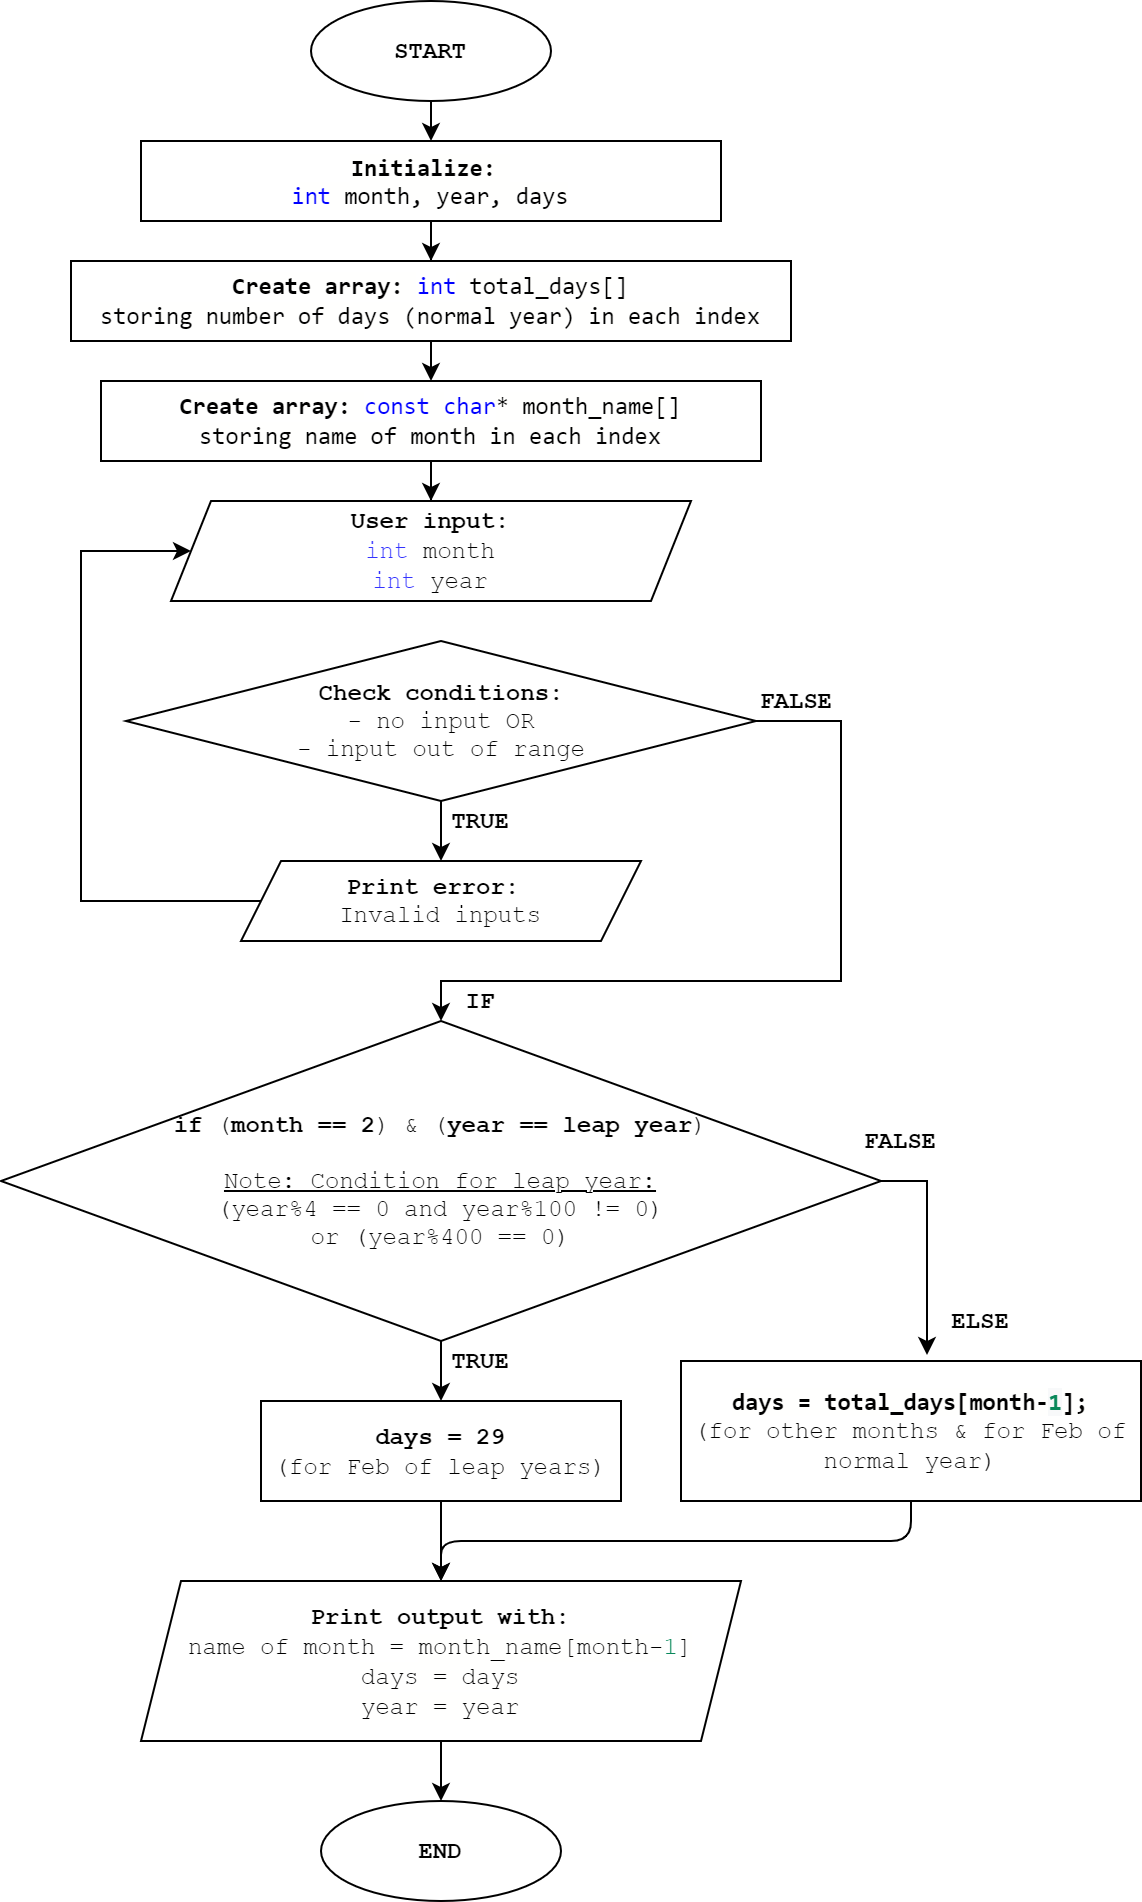

The diagram above was exported from draw.io. Its source (the exported page's mxGraphModel, read from the mxfile embedded in the PNG):
<mxGraphModel dx="767" dy="360" grid="1" gridSize="10" guides="1" tooltips="1" connect="1" arrows="1" fold="1" page="1" pageScale="1" pageWidth="850" pageHeight="1100" background="#FFFFFF" math="0" shadow="0">
  <root>
    <mxCell id="0" />
    <mxCell id="1" parent="0" />
    <mxCell id="srIhYnsRlwTNWc3Dr2sS-1" value="&lt;b style=&quot;font-size: 12px;&quot;&gt;START&lt;/b&gt;" style="ellipse;whiteSpace=wrap;html=1;fontFamily=Courier New;fontSize=12;" parent="1" vertex="1">
      <mxGeometry x="175" y="80" width="120" height="50" as="geometry" />
    </mxCell>
    <mxCell id="srIhYnsRlwTNWc3Dr2sS-5" value="" style="edgeStyle=orthogonalEdgeStyle;rounded=0;orthogonalLoop=1;jettySize=auto;html=1;exitX=0.5;exitY=1;exitDx=0;exitDy=0;fontSize=12;" parent="1" source="0AhniwBYezRfBRs16YOB-1" target="srIhYnsRlwTNWc3Dr2sS-4" edge="1">
      <mxGeometry relative="1" as="geometry">
        <mxPoint x="240" y="210" as="sourcePoint" />
      </mxGeometry>
    </mxCell>
    <mxCell id="srIhYnsRlwTNWc3Dr2sS-7" value="" style="edgeStyle=orthogonalEdgeStyle;rounded=0;orthogonalLoop=1;jettySize=auto;html=1;fontFamily=Courier New;fontSize=12;exitX=0.5;exitY=1;exitDx=0;exitDy=0;" parent="1" source="srIhYnsRlwTNWc3Dr2sS-35" target="0AhniwBYezRfBRs16YOB-3" edge="1">
      <mxGeometry relative="1" as="geometry">
        <mxPoint x="240" y="360" as="sourcePoint" />
        <mxPoint x="240" y="390" as="targetPoint" />
      </mxGeometry>
    </mxCell>
    <mxCell id="srIhYnsRlwTNWc3Dr2sS-4" value="&lt;font style=&quot;font-size: 12px;&quot;&gt;&lt;span style=&quot;font-family: consolas, &amp;quot;courier new&amp;quot;, monospace; background-color: rgb(255, 255, 254); font-size: 12px;&quot;&gt;&lt;b style=&quot;font-size: 12px;&quot;&gt;Create array:&lt;/b&gt;&amp;nbsp;&lt;/span&gt;&lt;span style=&quot;font-family: consolas, &amp;quot;courier new&amp;quot;, monospace; color: rgb(0, 0, 255); font-size: 12px;&quot;&gt;int&lt;/span&gt;&lt;span style=&quot;background-color: rgb(255, 255, 254); font-family: consolas, &amp;quot;courier new&amp;quot;, monospace; font-size: 12px;&quot;&gt; total_days[]&lt;/span&gt;&lt;span style=&quot;font-family: consolas, &amp;quot;courier new&amp;quot;, monospace; background-color: rgb(255, 255, 254); font-size: 12px;&quot;&gt;&lt;br style=&quot;font-size: 12px;&quot;&gt;&lt;/span&gt;&lt;span style=&quot;background-color: rgb(255, 255, 254); font-family: consolas, &amp;quot;courier new&amp;quot;, monospace; font-size: 12px;&quot;&gt;storing number of days (normal year) in each index&lt;/span&gt;&lt;/font&gt;" style="whiteSpace=wrap;html=1;fontFamily=Courier New;fontSize=12;" parent="1" vertex="1">
      <mxGeometry x="55" y="210" width="360" height="40" as="geometry" />
    </mxCell>
    <mxCell id="srIhYnsRlwTNWc3Dr2sS-9" value="" style="edgeStyle=orthogonalEdgeStyle;rounded=0;orthogonalLoop=1;jettySize=auto;html=1;fontFamily=Courier New;fontSize=12;entryX=0.5;entryY=0;entryDx=0;entryDy=0;exitX=0.5;exitY=1;exitDx=0;exitDy=0;" parent="1" source="srIhYnsRlwTNWc3Dr2sS-39" target="srIhYnsRlwTNWc3Dr2sS-41" edge="1">
      <mxGeometry relative="1" as="geometry">
        <mxPoint x="230" y="560" as="sourcePoint" />
        <mxPoint x="230" y="600" as="targetPoint" />
      </mxGeometry>
    </mxCell>
    <mxCell id="srIhYnsRlwTNWc3Dr2sS-11" value="" style="edgeStyle=orthogonalEdgeStyle;rounded=0;orthogonalLoop=1;jettySize=auto;html=1;fontFamily=Courier New;fontSize=12;entryX=0.5;entryY=0;entryDx=0;entryDy=0;exitX=1;exitY=0.5;exitDx=0;exitDy=0;" parent="1" source="srIhYnsRlwTNWc3Dr2sS-39" target="srIhYnsRlwTNWc3Dr2sS-71" edge="1">
      <mxGeometry relative="1" as="geometry">
        <mxPoint x="290" y="550" as="sourcePoint" />
        <mxPoint x="280" y="710" as="targetPoint" />
        <Array as="points">
          <mxPoint x="440" y="440" />
          <mxPoint x="440" y="570" />
          <mxPoint x="240" y="570" />
          <mxPoint x="240" y="590" />
        </Array>
      </mxGeometry>
    </mxCell>
    <mxCell id="srIhYnsRlwTNWc3Dr2sS-16" style="edgeStyle=orthogonalEdgeStyle;rounded=0;orthogonalLoop=1;jettySize=auto;html=1;fontFamily=Courier New;fontSize=12;exitX=0;exitY=0.5;exitDx=0;exitDy=0;" parent="1" source="srIhYnsRlwTNWc3Dr2sS-41" target="0AhniwBYezRfBRs16YOB-3" edge="1">
      <mxGeometry relative="1" as="geometry">
        <mxPoint x="180" y="530" as="targetPoint" />
        <Array as="points">
          <mxPoint x="60" y="530" />
          <mxPoint x="60" y="355" />
        </Array>
        <mxPoint x="70" y="560" as="sourcePoint" />
      </mxGeometry>
    </mxCell>
    <mxCell id="srIhYnsRlwTNWc3Dr2sS-20" value="" style="edgeStyle=orthogonalEdgeStyle;rounded=0;orthogonalLoop=1;jettySize=auto;html=1;fontFamily=Courier New;fontSize=11;" parent="1" edge="1">
      <mxGeometry relative="1" as="geometry">
        <mxPoint x="230" y="860" as="targetPoint" />
      </mxGeometry>
    </mxCell>
    <mxCell id="srIhYnsRlwTNWc3Dr2sS-26" value="" style="edgeStyle=orthogonalEdgeStyle;rounded=0;orthogonalLoop=1;jettySize=auto;html=1;fontFamily=Courier New;fontSize=12;exitX=1;exitY=0.5;exitDx=0;exitDy=0;" parent="1" source="srIhYnsRlwTNWc3Dr2sS-71" edge="1">
      <mxGeometry relative="1" as="geometry">
        <mxPoint x="295" y="960" as="sourcePoint" />
        <mxPoint x="483" y="757" as="targetPoint" />
        <Array as="points">
          <mxPoint x="483" y="670" />
        </Array>
      </mxGeometry>
    </mxCell>
    <mxCell id="srIhYnsRlwTNWc3Dr2sS-51" value="" style="edgeStyle=orthogonalEdgeStyle;rounded=0;orthogonalLoop=1;jettySize=auto;html=1;fontFamily=Courier New;fontSize=12;exitX=0.5;exitY=1;exitDx=0;exitDy=0;entryX=0.5;entryY=0;entryDx=0;entryDy=0;" parent="1" source="mvOXQI_siJJExzLJfuaD-1" target="mvOXQI_siJJExzLJfuaD-3" edge="1">
      <mxGeometry relative="1" as="geometry">
        <mxPoint x="210" y="1085" as="sourcePoint" />
      </mxGeometry>
    </mxCell>
    <mxCell id="srIhYnsRlwTNWc3Dr2sS-27" value="TRUE" style="text;html=1;strokeColor=none;fillColor=none;align=center;verticalAlign=middle;whiteSpace=wrap;rounded=0;fontFamily=Courier New;fontSize=12;fontStyle=1" parent="1" vertex="1">
      <mxGeometry x="240" y="750" width="40" height="20" as="geometry" />
    </mxCell>
    <mxCell id="srIhYnsRlwTNWc3Dr2sS-29" value="FALSE" style="text;html=1;strokeColor=none;fillColor=none;align=center;verticalAlign=middle;whiteSpace=wrap;rounded=0;fontFamily=Courier New;fontSize=12;fontStyle=1" parent="1" vertex="1">
      <mxGeometry x="450" y="640" width="40" height="20" as="geometry" />
    </mxCell>
    <mxCell id="srIhYnsRlwTNWc3Dr2sS-35" value="&lt;span style=&quot;font-family: consolas, &amp;quot;courier new&amp;quot;, monospace; background-color: rgb(255, 255, 254); font-size: 12px;&quot;&gt;&lt;b style=&quot;font-size: 12px;&quot;&gt;Create array:&lt;/b&gt;&amp;nbsp;&lt;/span&gt;&lt;span style=&quot;font-family: consolas, &amp;quot;courier new&amp;quot;, monospace; color: rgb(0, 0, 255); font-size: 12px;&quot;&gt;const&lt;/span&gt;&lt;span style=&quot;background-color: rgb(255, 255, 254); font-family: consolas, &amp;quot;courier new&amp;quot;, monospace; font-size: 12px;&quot;&gt;&amp;nbsp;&lt;/span&gt;&lt;span style=&quot;font-family: consolas, &amp;quot;courier new&amp;quot;, monospace; color: rgb(0, 0, 255); font-size: 12px;&quot;&gt;char&lt;/span&gt;&lt;span style=&quot;background-color: rgb(255, 255, 254); font-family: consolas, &amp;quot;courier new&amp;quot;, monospace; font-size: 12px;&quot;&gt;* month_name[]&lt;/span&gt;&lt;span style=&quot;font-family: consolas, &amp;quot;courier new&amp;quot;, monospace; background-color: rgb(255, 255, 254); font-size: 12px;&quot;&gt;&lt;br style=&quot;font-size: 12px;&quot;&gt;&lt;/span&gt;&lt;span style=&quot;background-color: rgb(255, 255, 254); font-family: consolas, &amp;quot;courier new&amp;quot;, monospace; font-size: 12px;&quot;&gt;storing name of month in each index&lt;/span&gt;" style="whiteSpace=wrap;html=1;fontFamily=Courier New;fontSize=12;" parent="1" vertex="1">
      <mxGeometry x="70" y="270" width="330" height="40" as="geometry" />
    </mxCell>
    <mxCell id="srIhYnsRlwTNWc3Dr2sS-36" value="" style="edgeStyle=orthogonalEdgeStyle;rounded=0;orthogonalLoop=1;jettySize=auto;html=1;exitX=0.5;exitY=1;exitDx=0;exitDy=0;entryX=0.5;entryY=0;entryDx=0;entryDy=0;fontSize=12;" parent="1" source="srIhYnsRlwTNWc3Dr2sS-4" target="srIhYnsRlwTNWc3Dr2sS-35" edge="1">
      <mxGeometry relative="1" as="geometry">
        <mxPoint x="250" y="280" as="sourcePoint" />
        <mxPoint x="250" y="310" as="targetPoint" />
      </mxGeometry>
    </mxCell>
    <mxCell id="srIhYnsRlwTNWc3Dr2sS-37" value="&lt;b style=&quot;font-size: 12px;&quot;&gt;TRUE&lt;/b&gt;" style="text;html=1;strokeColor=none;fillColor=none;align=center;verticalAlign=middle;whiteSpace=wrap;rounded=0;fontFamily=Courier New;fontSize=12;" parent="1" vertex="1">
      <mxGeometry x="240" y="480" width="40" height="20" as="geometry" />
    </mxCell>
    <mxCell id="srIhYnsRlwTNWc3Dr2sS-38" value="&lt;b style=&quot;font-size: 12px;&quot;&gt;FALSE&lt;/b&gt;" style="text;html=1;strokeColor=none;fillColor=none;align=center;verticalAlign=middle;whiteSpace=wrap;rounded=0;fontFamily=Courier New;fontSize=12;" parent="1" vertex="1">
      <mxGeometry x="397.5" y="420" width="40" height="20" as="geometry" />
    </mxCell>
    <mxCell id="srIhYnsRlwTNWc3Dr2sS-39" value="&lt;b style=&quot;font-size: 12px;&quot;&gt;Check conditions:&lt;/b&gt;&lt;br style=&quot;font-size: 12px;&quot;&gt;- no input OR&lt;br style=&quot;font-size: 12px;&quot;&gt;- input out of range" style="rhombus;whiteSpace=wrap;html=1;fontFamily=Courier New;fontSize=12;" parent="1" vertex="1">
      <mxGeometry x="82.5" y="400" width="315" height="80" as="geometry" />
    </mxCell>
    <mxCell id="srIhYnsRlwTNWc3Dr2sS-41" value="&lt;font face=&quot;courier new&quot; style=&quot;font-size: 12px;&quot;&gt;&lt;b style=&quot;font-size: 12px;&quot;&gt;Print error: &lt;/b&gt;&lt;br style=&quot;font-size: 12px;&quot;&gt;Invalid inputs&lt;/font&gt;" style="shape=parallelogram;perimeter=parallelogramPerimeter;whiteSpace=wrap;html=1;fixedSize=1;fontFamily=Courier New;fontSize=12;" parent="1" vertex="1">
      <mxGeometry x="140" y="510" width="200" height="40" as="geometry" />
    </mxCell>
    <mxCell id="srIhYnsRlwTNWc3Dr2sS-50" value="&lt;b style=&quot;font-size: 12px;&quot;&gt;END&lt;/b&gt;" style="ellipse;whiteSpace=wrap;html=1;fontFamily=Courier New;fontSize=12;" parent="1" vertex="1">
      <mxGeometry x="180" y="980" width="120" height="50" as="geometry" />
    </mxCell>
    <mxCell id="srIhYnsRlwTNWc3Dr2sS-63" value="" style="edgeStyle=orthogonalEdgeStyle;rounded=0;orthogonalLoop=1;jettySize=auto;html=1;fontFamily=Courier New;fontSize=11;entryX=0.5;entryY=0;entryDx=0;entryDy=0;" parent="1" edge="1">
      <mxGeometry relative="1" as="geometry">
        <mxPoint x="630" y="440" as="targetPoint" />
      </mxGeometry>
    </mxCell>
    <mxCell id="srIhYnsRlwTNWc3Dr2sS-75" value="" style="edgeStyle=orthogonalEdgeStyle;rounded=0;orthogonalLoop=1;jettySize=auto;html=1;fontFamily=Courier New;fontSize=11;" parent="1" edge="1">
      <mxGeometry relative="1" as="geometry">
        <mxPoint x="630" y="500" as="sourcePoint" />
      </mxGeometry>
    </mxCell>
    <mxCell id="srIhYnsRlwTNWc3Dr2sS-71" value="&lt;div style=&quot;font-size: 12px&quot;&gt;&lt;b style=&quot;font-size: 12px&quot;&gt;if &lt;/b&gt;(&lt;span style=&quot;font-size: 12px&quot;&gt;&lt;b style=&quot;font-size: 12px&quot;&gt;month == 2&lt;/b&gt;) &amp;amp; (&lt;b style=&quot;font-size: 12px&quot;&gt;year == leap year&lt;/b&gt;)&lt;/span&gt;&lt;/div&gt;&lt;span style=&quot;text-indent: 0px ; display: inline ; float: none ; font-size: 12px&quot;&gt;&lt;div style=&quot;font-size: 12px&quot;&gt;&lt;br style=&quot;font-size: 12px&quot;&gt;&lt;/div&gt;&lt;div style=&quot;font-size: 12px&quot;&gt;&lt;u style=&quot;font-size: 12px&quot;&gt;Note: Condition for leap year:&lt;/u&gt;&lt;/div&gt;&lt;div style=&quot;font-size: 12px&quot;&gt;&lt;span style=&quot;font-size: 12px&quot;&gt;(year%4 == 0 and&amp;nbsp;&lt;/span&gt;&lt;span style=&quot;font-size: 12px&quot;&gt;year%100 != 0)&lt;/span&gt;&lt;/div&gt;&lt;div style=&quot;font-size: 12px&quot;&gt;&lt;span style=&quot;font-size: 12px&quot;&gt;or (year%400 == 0)&lt;/span&gt;&lt;/div&gt;&lt;/span&gt;" style="rhombus;whiteSpace=wrap;html=1;fontFamily=Courier New;fontSize=12;align=center;" parent="1" vertex="1">
      <mxGeometry x="20" y="590" width="440" height="160" as="geometry" />
    </mxCell>
    <mxCell id="0AhniwBYezRfBRs16YOB-1" value="&lt;font face=&quot;consolas, courier new, monospace&quot; style=&quot;font-size: 12px;&quot;&gt;&lt;span style=&quot;font-size: 12px; background-color: rgb(255, 255, 254);&quot;&gt;&lt;b style=&quot;font-size: 12px;&quot;&gt;Initialize: &lt;/b&gt;&lt;br style=&quot;font-size: 12px;&quot;&gt;&lt;font color=&quot;#0000ff&quot; style=&quot;font-size: 12px;&quot;&gt;int &lt;/font&gt;month, year, days&lt;/span&gt;&lt;/font&gt;" style="rounded=0;whiteSpace=wrap;html=1;fontSize=12;" parent="1" vertex="1">
      <mxGeometry x="90" y="150" width="290" height="40" as="geometry" />
    </mxCell>
    <mxCell id="0AhniwBYezRfBRs16YOB-3" value="&lt;p style=&quot;font-size: 12px;&quot;&gt;&lt;font style=&quot;font-size: 12px;&quot; face=&quot;Courier New&quot;&gt;&lt;b style=&quot;font-size: 12px;&quot;&gt;User input:&lt;/b&gt;&lt;br style=&quot;font-size: 12px;&quot;&gt;&lt;/font&gt;&lt;font style=&quot;font-size: 12px;&quot; face=&quot;Courier New&quot;&gt;&lt;font color=&quot;#3333ff&quot; style=&quot;font-size: 12px;&quot;&gt;int &lt;/font&gt;month&lt;br style=&quot;font-size: 12px;&quot;&gt;&lt;/font&gt;&lt;font style=&quot;font-size: 12px;&quot; face=&quot;Courier New&quot;&gt;&lt;font color=&quot;#3333ff&quot; style=&quot;font-size: 12px;&quot;&gt;int &lt;/font&gt;year&lt;/font&gt;&lt;/p&gt;" style="shape=parallelogram;perimeter=parallelogramPerimeter;whiteSpace=wrap;html=1;fixedSize=1;fontSize=12;" parent="1" vertex="1">
      <mxGeometry x="105" y="330" width="260" height="50" as="geometry" />
    </mxCell>
    <mxCell id="mvOXQI_siJJExzLJfuaD-1" value="&lt;font face=&quot;Courier New&quot; style=&quot;font-size: 12px;&quot;&gt;&lt;span style=&quot;text-align: center; text-indent: 0px; display: inline; float: none; font-size: 12px;&quot;&gt;&lt;b style=&quot;font-size: 12px;&quot;&gt;days = 29&lt;/b&gt;&lt;br style=&quot;font-size: 12px;&quot;&gt;&lt;/span&gt;(for Feb of leap years)&lt;br style=&quot;font-size: 12px;&quot;&gt;&lt;/font&gt;" style="rounded=0;whiteSpace=wrap;html=1;fontSize=12;" vertex="1" parent="1">
      <mxGeometry x="150" y="780" width="180" height="50" as="geometry" />
    </mxCell>
    <mxCell id="mvOXQI_siJJExzLJfuaD-2" value="&lt;font style=&quot;font-size: 12px&quot;&gt;&lt;b style=&quot;font-size: 12px&quot;&gt;&lt;span style=&quot;color: rgb(0 , 0 , 0) ; font-style: normal ; letter-spacing: normal ; text-align: center ; text-indent: 0px ; text-transform: none ; word-spacing: 0px ; background-color: rgb(255 , 255 , 254) ; font-family: &amp;#34;consolas&amp;#34; , &amp;#34;courier new&amp;#34; , monospace ; font-size: 12px&quot;&gt;days = total_days[month-&lt;/span&gt;&lt;span style=&quot;font-style: normal ; letter-spacing: normal ; text-align: center ; text-indent: 0px ; text-transform: none ; word-spacing: 0px ; background-color: rgb(248 , 249 , 250) ; font-family: &amp;#34;consolas&amp;#34; , &amp;#34;courier new&amp;#34; , monospace ; color: rgb(9 , 136 , 90) ; font-size: 12px&quot;&gt;1&lt;/span&gt;&lt;span style=&quot;color: rgb(0 , 0 , 0) ; font-style: normal ; letter-spacing: normal ; text-align: center ; text-indent: 0px ; text-transform: none ; word-spacing: 0px ; background-color: rgb(255 , 255 , 254) ; font-family: &amp;#34;consolas&amp;#34; , &amp;#34;courier new&amp;#34; , monospace ; font-size: 12px&quot;&gt;];&lt;br style=&quot;font-size: 12px&quot;&gt;&lt;/span&gt;&lt;/b&gt;&lt;font face=&quot;Courier New&quot; style=&quot;font-size: 12px&quot;&gt;(for other months &amp;amp; for Feb of normal year)&lt;/font&gt;&lt;/font&gt;" style="rounded=0;whiteSpace=wrap;html=1;fontSize=12;" vertex="1" parent="1">
      <mxGeometry x="360" y="760" width="230" height="70" as="geometry" />
    </mxCell>
    <mxCell id="mvOXQI_siJJExzLJfuaD-3" value="&lt;font style=&quot;font-size: 12px;&quot; face=&quot;Courier New&quot;&gt;&lt;b style=&quot;font-size: 12px;&quot;&gt;Print output with:&lt;/b&gt;&lt;br style=&quot;font-size: 12px;&quot;&gt;name of month =&amp;nbsp;&lt;span style=&quot;background-color: rgb(255, 255, 254); font-size: 12px;&quot;&gt;month_name[month-&lt;/span&gt;&lt;span style=&quot;color: rgb(9, 136, 90); font-size: 12px;&quot;&gt;1&lt;/span&gt;&lt;/font&gt;&lt;span style=&quot;background-color: rgb(255, 255, 254); font-size: 12px;&quot;&gt;&lt;font style=&quot;font-size: 12px;&quot; face=&quot;Courier New&quot;&gt;]&lt;br style=&quot;font-size: 12px;&quot;&gt;days = days&lt;br style=&quot;font-size: 12px;&quot;&gt;year = year&lt;/font&gt;&lt;br style=&quot;font-size: 12px;&quot;&gt;&lt;/span&gt;" style="shape=parallelogram;perimeter=parallelogramPerimeter;whiteSpace=wrap;html=1;fixedSize=1;fontSize=12;" vertex="1" parent="1">
      <mxGeometry x="90" y="870" width="300" height="80" as="geometry" />
    </mxCell>
    <mxCell id="mvOXQI_siJJExzLJfuaD-8" value="" style="endArrow=classic;html=1;exitX=0.5;exitY=1;exitDx=0;exitDy=0;fontSize=12;" edge="1" parent="1" source="srIhYnsRlwTNWc3Dr2sS-71">
      <mxGeometry width="50" height="50" relative="1" as="geometry">
        <mxPoint x="420" y="830" as="sourcePoint" />
        <mxPoint x="240" y="780" as="targetPoint" />
      </mxGeometry>
    </mxCell>
    <mxCell id="mvOXQI_siJJExzLJfuaD-9" value="" style="endArrow=classic;html=1;exitX=0.5;exitY=1;exitDx=0;exitDy=0;entryX=0.5;entryY=0;entryDx=0;entryDy=0;fontSize=12;" edge="1" parent="1" source="mvOXQI_siJJExzLJfuaD-2" target="mvOXQI_siJJExzLJfuaD-3">
      <mxGeometry width="50" height="50" relative="1" as="geometry">
        <mxPoint x="370" y="910" as="sourcePoint" />
        <mxPoint x="420" y="860" as="targetPoint" />
        <Array as="points">
          <mxPoint x="475" y="850" />
          <mxPoint x="330" y="850" />
          <mxPoint x="240" y="850" />
        </Array>
      </mxGeometry>
    </mxCell>
    <mxCell id="mvOXQI_siJJExzLJfuaD-10" value="" style="endArrow=classic;html=1;fontSize=12;" edge="1" parent="1">
      <mxGeometry width="50" height="50" relative="1" as="geometry">
        <mxPoint x="240" y="950" as="sourcePoint" />
        <mxPoint x="240" y="980" as="targetPoint" />
      </mxGeometry>
    </mxCell>
    <mxCell id="mvOXQI_siJJExzLJfuaD-11" value="" style="endArrow=classic;html=1;exitX=0.5;exitY=1;exitDx=0;exitDy=0;entryX=0.5;entryY=0;entryDx=0;entryDy=0;fontSize=12;" edge="1" parent="1" source="srIhYnsRlwTNWc3Dr2sS-1" target="0AhniwBYezRfBRs16YOB-1">
      <mxGeometry width="50" height="50" relative="1" as="geometry">
        <mxPoint x="370" y="190" as="sourcePoint" />
        <mxPoint x="420" y="140" as="targetPoint" />
      </mxGeometry>
    </mxCell>
    <mxCell id="mvOXQI_siJJExzLJfuaD-12" value="ELSE" style="text;html=1;strokeColor=none;fillColor=none;align=center;verticalAlign=middle;whiteSpace=wrap;rounded=0;fontFamily=Courier New;fontSize=12;fontStyle=1" vertex="1" parent="1">
      <mxGeometry x="490" y="730" width="40" height="20" as="geometry" />
    </mxCell>
    <mxCell id="mvOXQI_siJJExzLJfuaD-13" value="IF" style="text;html=1;strokeColor=none;fillColor=none;align=center;verticalAlign=middle;whiteSpace=wrap;rounded=0;fontFamily=Courier New;fontSize=12;fontStyle=1" vertex="1" parent="1">
      <mxGeometry x="240" y="570" width="40" height="20" as="geometry" />
    </mxCell>
  </root>
</mxGraphModel>